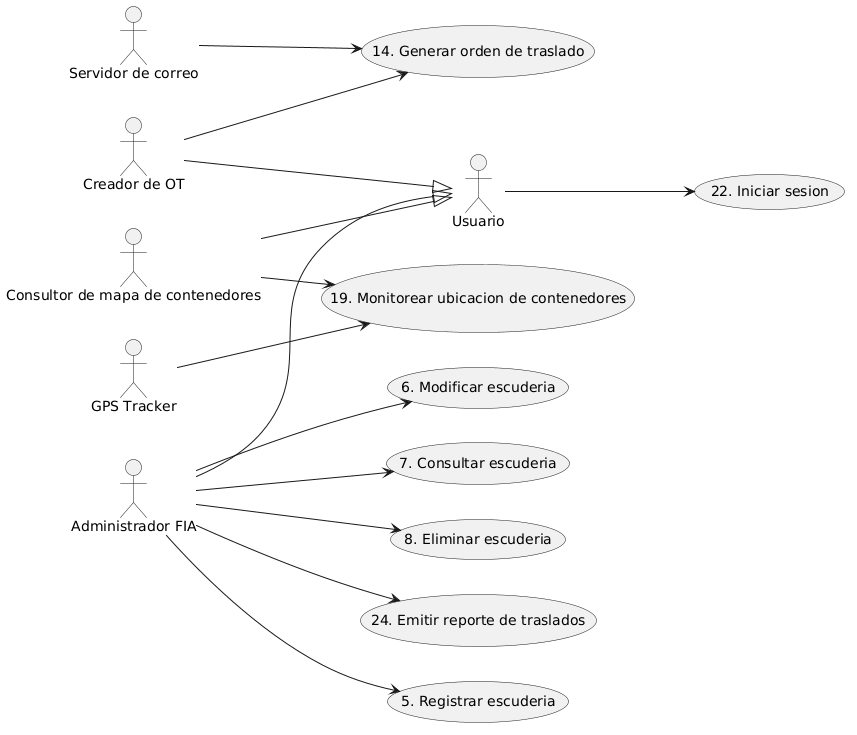

The diagram above was rendered by PlantUML. Its source (embedded in the PNG):
@startuml
left to right direction

actor "Administrador FIA" as AdminFIA
actor "Creador de OT" as CreadorOT
actor "Servidor de correo" as SCorreo
actor "Usuario" as Usuario
actor "Consultor de mapa de contenedores" as ConsultorMapa
actor "GPS Tracker" as GPS

usecase "5. Registrar escuderia" as U5
usecase "6. Modificar escuderia" as U6
usecase "7. Consultar escuderia" as U7
usecase "8. Eliminar escuderia" as U8
usecase "14. Generar orden de traslado" as U14
usecase "22. Iniciar sesion" as U22
usecase "19. Monitorear ubicacion de contenedores" as U19
usecase "24. Emitir reporte de traslados" as U24

AdminFIA --|> Usuario
CreadorOT --|> Usuario
ConsultorMapa --|> Usuario
Usuario --> U22

AdminFIA --> U5
AdminFIA --> U6
AdminFIA --> U7
AdminFIA --> U8
AdminFIA --> U24

CreadorOT --> U14
SCorreo --> U14
ConsultorMapa --> U19
GPS --> U19
@enduml